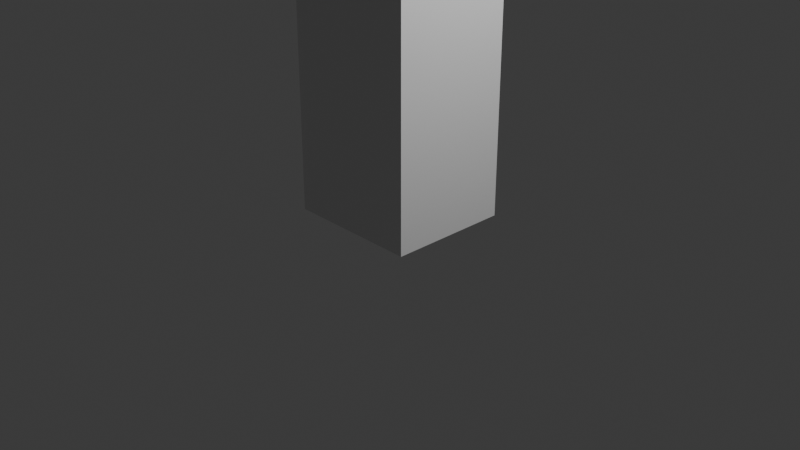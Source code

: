 # Source: simple_tower.blend  (saved by Blender 4.0.36; exported with 4.5.12 LTS)
import bpy
from mathutils import Matrix  # noqa: F401  (used for matrix-valued properties, if any)

bpy.ops.wm.read_factory_settings(use_empty=True)
scene = bpy.context.scene
scene.name = 'Scene'

# ---- collections
col_collection = bpy.data.collections.new('Collection'); scene.collection.children.link(col_collection)

# ---- materials (node trees are filled in below, after node groups)
mat_material = bpy.data.materials.new('Material')
mat_material.alpha_threshold = 0.0
mat_material.use_transparent_shadow = False
mat_material.roughness = 0.5
mat_material.line_color = (0.0, 0.0, 0.0, 1.0)

# ---- material node trees
mat_material.use_nodes = True; mat_material.node_tree.nodes.clear()
_N = mat_material.node_tree.nodes; _L = mat_material.node_tree.links
n0 = _N.new('ShaderNodeOutputMaterial'); n0.name = 'Material Output'; n0.location = (300, 300)
n1 = _N.new('ShaderNodeBsdfPrincipled'); n1.name = 'Principled BSDF'; n1.location = (10, 300)
n1.inputs[3].default_value = 1.45
_L.new(n1.outputs[0], n0.inputs[0])
n0.is_active_output = True

# ---- world
world_world = bpy.data.worlds.new('World'); scene.world = world_world
world_world.use_nodes = True; world_world.node_tree.nodes.clear()
_N = world_world.node_tree.nodes; _L = world_world.node_tree.links
n0 = _N.new('ShaderNodeOutputWorld'); n0.name = 'World Output'; n0.location = (300, 300)
n1 = _N.new('ShaderNodeBackground'); n1.name = 'Background'; n1.location = (10, 300)
n1.inputs[0].default_value = (0.05088, 0.05088, 0.05088, 1.0)
_L.new(n1.outputs[0], n0.inputs[0])
n0.is_active_output = True
world_world.color = (0.05088, 0.05088, 0.05088)
world_world.use_sun_shadow = False
world_world.sun_shadow_jitter_overblur = 0.0

# ---- cameras
cam_camera = bpy.data.cameras.new('Camera')
cam_camera.clip_end = 100.0
cam_camera.ortho_scale = 7.314

# ---- lights
light_light = bpy.data.lights.new('Light', 'POINT')
light_light.transmission_factor = 0.0
light_light.use_soft_falloff = False
light_light.energy = 1000.0
light_light.shadow_soft_size = 0.1
light_light.shadow_maximum_resolution = 0.006
light_light.use_absolute_resolution = True

# ---- meshes
me_cube = bpy.data.meshes.new('Cube')
me_cube.from_pydata([(1.0, 1.0, 1.0), (1.0, 1.0, -1.0), (1.0, -1.0, 1.0), (1.0, -1.0, -1.0), (-1.0, 1.0, 1.0), (-1.0, 1.0, -1.0), (-1.0, -1.0, 1.0), (-1.0, -1.0, -1.0)], [], [(0, 4, 6, 2), (3, 2, 6, 7), (7, 6, 4, 5), (5, 1, 3, 7), (1, 0, 2, 3), (5, 4, 0, 1)])
_uv = me_cube.uv_layers.new(name='UVMap')
_uv.uv.foreach_set('vector', [0.625, 0.5, 0.875, 0.5, 0.875, 0.75, 0.625, 0.75, 0.375, 0.75, 0.625, 0.75, 0.625, 1.0, 0.375, 1.0, 0.375, 0.0, 0.625, 0.0, 0.625, 0.25, 0.375, 0.25, 0.125, 0.5, 0.375, 0.5, 0.375, 0.75, 0.125, 0.75, 0.375, 0.5, 0.625, 0.5, 0.625, 0.75, 0.375, 0.75, 0.375, 0.25, 0.625, 0.25, 0.625, 0.5, 0.375, 0.5])
me_cube.materials.append(mat_material)
me_cube.use_mirror_vertex_groups = False
me_cube.update()
me_cube_001 = bpy.data.meshes.new('Cube.001')
me_cube_001.from_pydata([(-1.0, -1.0, -1.0), (-1.0, -1.0, 1.0), (-1.0, 1.0, -1.0), (-1.0, 1.0, 1.0), (1.0, -1.0, -1.0), (1.0, -1.0, 1.0), (1.0, 1.0, -1.0), (1.0, 1.0, 1.0)], [], [(0, 1, 3, 2), (2, 3, 7, 6), (6, 7, 5, 4), (4, 5, 1, 0), (2, 6, 4, 0), (7, 3, 1, 5)])
_uv = me_cube_001.uv_layers.new(name='UVMap')
_uv.uv.foreach_set('vector', [0.375, 0.0, 0.625, 0.0, 0.625, 0.25, 0.375, 0.25, 0.375, 0.25, 0.625, 0.25, 0.625, 0.5, 0.375, 0.5, 0.375, 0.5, 0.625, 0.5, 0.625, 0.75, 0.375, 0.75, 0.375, 0.75, 0.625, 0.75, 0.625, 1.0, 0.375, 1.0, 0.125, 0.5, 0.375, 0.5, 0.375, 0.75, 0.125, 0.75, 0.625, 0.5, 0.875, 0.5, 0.875, 0.75, 0.625, 0.75])
me_cube_001.update()
me_cube_002 = bpy.data.meshes.new('Cube.002')
me_cube_002.from_pydata([(-1.0, -1.0, -1.0), (-1.0, -1.0, 1.0), (-1.0, 1.0, -1.0), (-1.0, 1.0, 1.0), (1.0, -1.0, -1.0), (1.0, -1.0, 1.0), (1.0, 1.0, -1.0), (1.0, 1.0, 1.0)], [], [(0, 1, 3, 2), (2, 3, 7, 6), (6, 7, 5, 4), (4, 5, 1, 0), (2, 6, 4, 0), (7, 3, 1, 5)])
_uv = me_cube_002.uv_layers.new(name='UVMap')
_uv.uv.foreach_set('vector', [0.375, 0.0, 0.625, 0.0, 0.625, 0.25, 0.375, 0.25, 0.375, 0.25, 0.625, 0.25, 0.625, 0.5, 0.375, 0.5, 0.375, 0.5, 0.625, 0.5, 0.625, 0.75, 0.375, 0.75, 0.375, 0.75, 0.625, 0.75, 0.625, 1.0, 0.375, 1.0, 0.125, 0.5, 0.375, 0.5, 0.375, 0.75, 0.125, 0.75, 0.625, 0.5, 0.875, 0.5, 0.875, 0.75, 0.625, 0.75])
me_cube_002.update()

# ---- objects
ob_cube = bpy.data.objects.new('Cube', me_cube)
ob_light = bpy.data.objects.new('Light', light_light)
ob_camera = bpy.data.objects.new('Camera', cam_camera)
ob_cube_001 = bpy.data.objects.new('Cube.001', me_cube_001)
ob_cube_002 = bpy.data.objects.new('Cube.002', me_cube_002)

# ---- transforms, parenting, visibility, modifiers, constraints
ob_cube.location = (0.0, 0.0, 2.131)
ob_cube.scale = (0.7104, 0.6454, 2.057)
ob_cube.lock_rotations_4d = False
ob_cube.empty_display_type = 'ARROWS'
ob_cube.lineart.crease_threshold = 0.0
ob_light.location = (4.076, 1.005, 5.904)
ob_light.rotation_euler = (0.6503, 0.05522, 1.866)
ob_light.lock_rotations_4d = False
ob_light.empty_display_type = 'ARROWS'
ob_light.color = (0.0, 0.0, 0.0, 0.0)
ob_light.lineart.crease_threshold = 0.0
ob_camera.location = (7.359, -6.926, 4.958)
ob_camera.rotation_euler = (1.109, 0.0, 0.8149)
ob_camera.lock_rotations_4d = False
ob_camera.empty_display_type = 'ARROWS'
ob_camera.color = (0.0, 0.0, 0.0, 0.0)
ob_camera.display_type = 'WIRE'
ob_camera.lineart.crease_threshold = 0.0
ob_cube_001.location = (0.0, 0.0, 4.467)
ob_cube_002.location = (0.0, 0.7745, 4.633)
ob_cube_002.scale = (0.3391, 1.0, 0.3673)

# ---- collection membership
col_collection.objects.link(ob_cube)
col_collection.objects.link(ob_light)
col_collection.objects.link(ob_camera)
col_collection.objects.link(ob_cube_001)
col_collection.objects.link(ob_cube_002)

# ---- scene / render settings (as saved in the file)
scene.camera = ob_camera
scene.frame_start = 1; scene.frame_end = 250; scene.frame_set(1)
scene.render.engine = 'BLENDER_EEVEE_NEXT'
scene.cycles.sampling_pattern = 'TABULATED_SOBOL'
bpy.context.view_layer.update()
